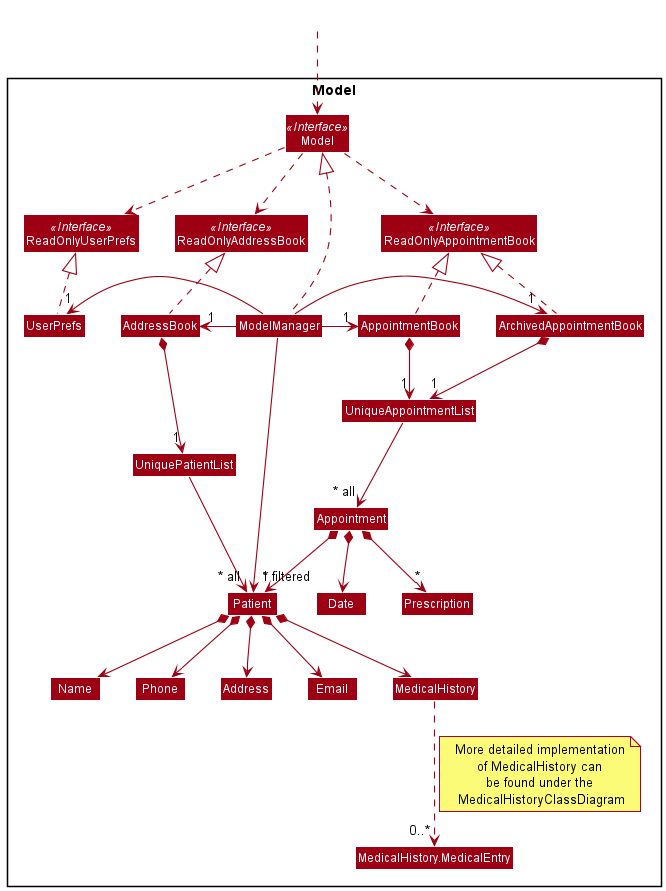

The diagram above was rendered by PlantUML. Its source (embedded in the PNG):
@startuml
!include style.puml
skinparam arrowThickness 1.1
skinparam arrowColor MODEL_COLOR
skinparam classBackgroundColor MODEL_COLOR

Package Model <<Rectangle>>{
Interface ReadOnlyAddressBook <<Interface>>
Interface ReadOnlyAppointmentBook <<Interface>>
Interface ReadOnlyUserPrefs <<Interface>>
Interface Model <<Interface>>
Class AddressBook
Class AppointmentBook
Class ArchivedAppointmentBook
Class ReadOnlyAddressBook
Class ReadOnlyAppointmentBook
Class Model
Class ModelManager
Class UserPrefs
Class ReadOnlyUserPrefs


Class UniquePatientList
Class UniqueAppointmentList
Class Patient
Class Address
Class Email
Class Name
Class Phone
Class Prescription
Class MedicalHistory
Class MedicalHistory.MedicalEntry

Class Appointment
Class Date
}

Class HiddenOutside #FFFFFF
HiddenOutside ..> Model

AddressBook .up.|> ReadOnlyAddressBook

AppointmentBook .up.|> ReadOnlyAppointmentBook
ArchivedAppointmentBook .up.|> ReadOnlyAppointmentBook


Model .down.> ReadOnlyUserPrefs
Model .down.> ReadOnlyAddressBook
Model .down.> ReadOnlyAppointmentBook
ModelManager .up.|> Model
ModelManager -left-> "1" AddressBook
ModelManager -left-> "1" UserPrefs
ModelManager -right-> "1" ArchivedAppointmentBook
ModelManager -right-> "1" AppointmentBook

UserPrefs .up.|> ReadOnlyUserPrefs

AddressBook *--> "1" UniquePatientList
AppointmentBook *--> "1" UniqueAppointmentList
ArchivedAppointmentBook *--> "1" UniqueAppointmentList

Patient *--> Name
Patient *--> Phone
Patient *--> Email
Patient *--> Address


UniqueAppointmentList --> "~* all" Appointment

Appointment *--> Date

Appointment *--> "*" Prescription
Appointment *--> "1" Patient

Name -[hidden]right-> Phone
Phone -[hidden]right-> Address
Address -[hidden]right-> Email
UniquePatientList --> "~* all" Patient

ModelManager -->"~* filtered" Patient
Patient *--> MedicalHistory
MedicalHistory -[dashed]-> "0..*"MedicalHistory.MedicalEntry
note bottom on link: More detailed implementation\n of MedicalHistory can \nbe found under the\n MedicalHistoryClassDiagram
@enduml